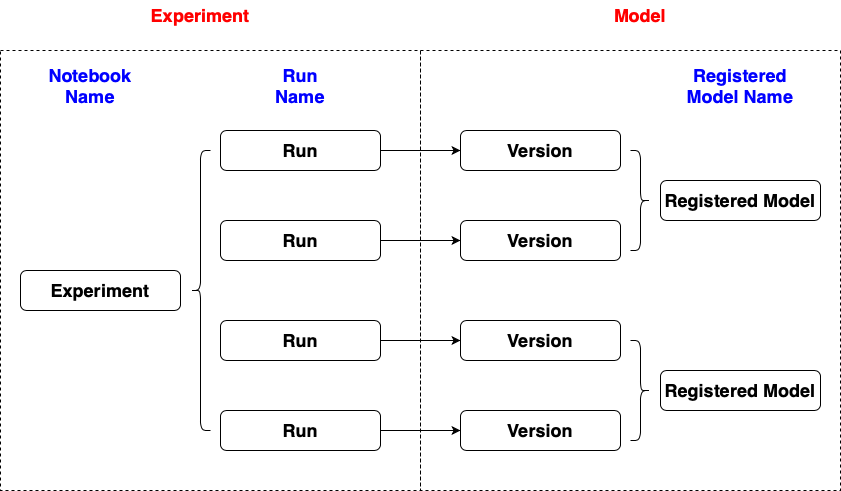

The diagram above was exported from draw.io. Its source (the exported page's mxGraphModel, read from the mxfile embedded in the PNG):
<mxGraphModel dx="954" dy="1652" grid="1" gridSize="10" guides="1" tooltips="1" connect="1" arrows="1" fold="1" page="1" pageScale="1" pageWidth="850" pageHeight="1100" math="0" shadow="0">
  <root>
    <mxCell id="0" />
    <mxCell id="1" parent="0" />
    <mxCell id="SQXZlS07iP3BIWhbvnPe-38" value="" style="rounded=0;whiteSpace=wrap;html=1;fillColor=none;dashed=1;" vertex="1" parent="1">
      <mxGeometry x="140" y="-20" width="420" height="440" as="geometry" />
    </mxCell>
    <mxCell id="SQXZlS07iP3BIWhbvnPe-12" value="&lt;font style=&quot;font-size: 18px;&quot;&gt;&lt;b&gt;Experiment&lt;/b&gt;&lt;/font&gt;" style="rounded=1;whiteSpace=wrap;html=1;" vertex="1" parent="1">
      <mxGeometry x="160" y="200" width="160" height="40" as="geometry" />
    </mxCell>
    <mxCell id="SQXZlS07iP3BIWhbvnPe-31" style="edgeStyle=none;rounded=0;orthogonalLoop=1;jettySize=auto;html=1;entryX=0;entryY=0.5;entryDx=0;entryDy=0;" edge="1" parent="1" source="SQXZlS07iP3BIWhbvnPe-13" target="SQXZlS07iP3BIWhbvnPe-27">
      <mxGeometry relative="1" as="geometry" />
    </mxCell>
    <mxCell id="SQXZlS07iP3BIWhbvnPe-13" value="&lt;font style=&quot;font-size: 18px;&quot;&gt;&lt;b&gt;Run&lt;/b&gt;&lt;/font&gt;" style="rounded=1;whiteSpace=wrap;html=1;" vertex="1" parent="1">
      <mxGeometry x="360" y="60" width="160" height="40" as="geometry" />
    </mxCell>
    <mxCell id="SQXZlS07iP3BIWhbvnPe-14" value="" style="shape=curlyBracket;whiteSpace=wrap;html=1;rounded=1;labelPosition=left;verticalLabelPosition=middle;align=right;verticalAlign=middle;" vertex="1" parent="1">
      <mxGeometry x="330" y="80" width="20" height="280" as="geometry" />
    </mxCell>
    <mxCell id="SQXZlS07iP3BIWhbvnPe-32" style="edgeStyle=none;rounded=0;orthogonalLoop=1;jettySize=auto;html=1;exitX=1;exitY=0.5;exitDx=0;exitDy=0;entryX=0;entryY=0.5;entryDx=0;entryDy=0;" edge="1" parent="1" source="SQXZlS07iP3BIWhbvnPe-16" target="SQXZlS07iP3BIWhbvnPe-28">
      <mxGeometry relative="1" as="geometry" />
    </mxCell>
    <mxCell id="SQXZlS07iP3BIWhbvnPe-16" value="&lt;font style=&quot;font-size: 18px;&quot;&gt;&lt;b&gt;Run&lt;/b&gt;&lt;/font&gt;" style="rounded=1;whiteSpace=wrap;html=1;" vertex="1" parent="1">
      <mxGeometry x="360" y="150" width="160" height="40" as="geometry" />
    </mxCell>
    <mxCell id="SQXZlS07iP3BIWhbvnPe-33" style="edgeStyle=none;rounded=0;orthogonalLoop=1;jettySize=auto;html=1;entryX=0;entryY=0.5;entryDx=0;entryDy=0;" edge="1" parent="1" source="SQXZlS07iP3BIWhbvnPe-18" target="SQXZlS07iP3BIWhbvnPe-29">
      <mxGeometry relative="1" as="geometry" />
    </mxCell>
    <mxCell id="SQXZlS07iP3BIWhbvnPe-18" value="&lt;font style=&quot;font-size: 18px;&quot;&gt;&lt;b&gt;Run&lt;/b&gt;&lt;/font&gt;" style="rounded=1;whiteSpace=wrap;html=1;" vertex="1" parent="1">
      <mxGeometry x="360" y="250" width="160" height="40" as="geometry" />
    </mxCell>
    <mxCell id="SQXZlS07iP3BIWhbvnPe-34" style="edgeStyle=none;rounded=0;orthogonalLoop=1;jettySize=auto;html=1;exitX=1;exitY=0.5;exitDx=0;exitDy=0;entryX=0;entryY=0.5;entryDx=0;entryDy=0;" edge="1" parent="1" source="SQXZlS07iP3BIWhbvnPe-19" target="SQXZlS07iP3BIWhbvnPe-30">
      <mxGeometry relative="1" as="geometry" />
    </mxCell>
    <mxCell id="SQXZlS07iP3BIWhbvnPe-19" value="&lt;font style=&quot;font-size: 18px;&quot;&gt;&lt;b&gt;Run&lt;/b&gt;&lt;/font&gt;" style="rounded=1;whiteSpace=wrap;html=1;" vertex="1" parent="1">
      <mxGeometry x="360" y="340" width="160" height="40" as="geometry" />
    </mxCell>
    <mxCell id="SQXZlS07iP3BIWhbvnPe-20" value="&lt;font style=&quot;font-size: 18px;&quot;&gt;&lt;b&gt;Registered Model&lt;/b&gt;&lt;/font&gt;" style="rounded=1;whiteSpace=wrap;html=1;" vertex="1" parent="1">
      <mxGeometry x="800" y="110" width="160" height="40" as="geometry" />
    </mxCell>
    <mxCell id="SQXZlS07iP3BIWhbvnPe-21" value="&lt;font style=&quot;font-size: 18px;&quot;&gt;&lt;b&gt;Registered Model&lt;/b&gt;&lt;/font&gt;" style="rounded=1;whiteSpace=wrap;html=1;" vertex="1" parent="1">
      <mxGeometry x="800" y="300" width="160" height="40" as="geometry" />
    </mxCell>
    <mxCell id="SQXZlS07iP3BIWhbvnPe-22" value="&lt;font color=&quot;#0000ff&quot; style=&quot;font-size: 18px;&quot;&gt;&lt;b&gt;Notebook Name&lt;/b&gt;&lt;/font&gt;" style="text;html=1;align=center;verticalAlign=middle;whiteSpace=wrap;rounded=0;" vertex="1" parent="1">
      <mxGeometry x="200" width="60" height="30" as="geometry" />
    </mxCell>
    <mxCell id="SQXZlS07iP3BIWhbvnPe-23" value="&lt;font color=&quot;#0000ff&quot; style=&quot;font-size: 18px;&quot;&gt;&lt;b&gt;Run Name&lt;/b&gt;&lt;/font&gt;" style="text;html=1;align=center;verticalAlign=middle;whiteSpace=wrap;rounded=0;" vertex="1" parent="1">
      <mxGeometry x="410" width="60" height="30" as="geometry" />
    </mxCell>
    <mxCell id="SQXZlS07iP3BIWhbvnPe-24" value="&lt;font color=&quot;#0000ff&quot; style=&quot;font-size: 18px;&quot;&gt;&lt;b&gt;Registered Model Name&lt;/b&gt;&lt;/font&gt;" style="text;html=1;align=center;verticalAlign=middle;whiteSpace=wrap;rounded=0;" vertex="1" parent="1">
      <mxGeometry x="820" width="120" height="30" as="geometry" />
    </mxCell>
    <mxCell id="SQXZlS07iP3BIWhbvnPe-27" value="&lt;font style=&quot;font-size: 18px;&quot;&gt;&lt;b&gt;Version&lt;/b&gt;&lt;/font&gt;" style="rounded=1;whiteSpace=wrap;html=1;" vertex="1" parent="1">
      <mxGeometry x="600" y="60" width="160" height="40" as="geometry" />
    </mxCell>
    <mxCell id="SQXZlS07iP3BIWhbvnPe-28" value="&lt;font style=&quot;font-size: 18px;&quot;&gt;&lt;b&gt;Version&lt;/b&gt;&lt;/font&gt;" style="rounded=1;whiteSpace=wrap;html=1;" vertex="1" parent="1">
      <mxGeometry x="600" y="150" width="160" height="40" as="geometry" />
    </mxCell>
    <mxCell id="SQXZlS07iP3BIWhbvnPe-29" value="&lt;font style=&quot;font-size: 18px;&quot;&gt;&lt;b&gt;Version&lt;/b&gt;&lt;/font&gt;" style="rounded=1;whiteSpace=wrap;html=1;" vertex="1" parent="1">
      <mxGeometry x="600" y="250" width="160" height="40" as="geometry" />
    </mxCell>
    <mxCell id="SQXZlS07iP3BIWhbvnPe-30" value="&lt;font style=&quot;font-size: 18px;&quot;&gt;&lt;b&gt;Version&lt;/b&gt;&lt;/font&gt;" style="rounded=1;whiteSpace=wrap;html=1;" vertex="1" parent="1">
      <mxGeometry x="600" y="340" width="160" height="40" as="geometry" />
    </mxCell>
    <mxCell id="SQXZlS07iP3BIWhbvnPe-35" value="" style="shape=curlyBracket;whiteSpace=wrap;html=1;rounded=1;labelPosition=left;verticalLabelPosition=middle;align=right;verticalAlign=middle;rotation=-180;" vertex="1" parent="1">
      <mxGeometry x="770" y="80" width="20" height="100" as="geometry" />
    </mxCell>
    <mxCell id="SQXZlS07iP3BIWhbvnPe-36" value="" style="shape=curlyBracket;whiteSpace=wrap;html=1;rounded=1;labelPosition=left;verticalLabelPosition=middle;align=right;verticalAlign=middle;rotation=-180;" vertex="1" parent="1">
      <mxGeometry x="770" y="270" width="20" height="100" as="geometry" />
    </mxCell>
    <mxCell id="SQXZlS07iP3BIWhbvnPe-37" value="&lt;font color=&quot;#ff0000&quot; style=&quot;font-size: 18px;&quot;&gt;&lt;b&gt;Experiment&lt;/b&gt;&lt;/font&gt;" style="text;html=1;align=center;verticalAlign=middle;whiteSpace=wrap;rounded=0;" vertex="1" parent="1">
      <mxGeometry x="310" y="-70" width="60" height="30" as="geometry" />
    </mxCell>
    <mxCell id="SQXZlS07iP3BIWhbvnPe-39" value="" style="rounded=0;whiteSpace=wrap;html=1;fillColor=none;dashed=1;" vertex="1" parent="1">
      <mxGeometry x="560" y="-20" width="420" height="440" as="geometry" />
    </mxCell>
    <mxCell id="SQXZlS07iP3BIWhbvnPe-40" value="&lt;font color=&quot;#ff0000&quot; style=&quot;font-size: 18px;&quot;&gt;&lt;b&gt;Model&lt;/b&gt;&lt;/font&gt;" style="text;html=1;align=center;verticalAlign=middle;whiteSpace=wrap;rounded=0;" vertex="1" parent="1">
      <mxGeometry x="750" y="-70" width="60" height="30" as="geometry" />
    </mxCell>
  </root>
</mxGraphModel>